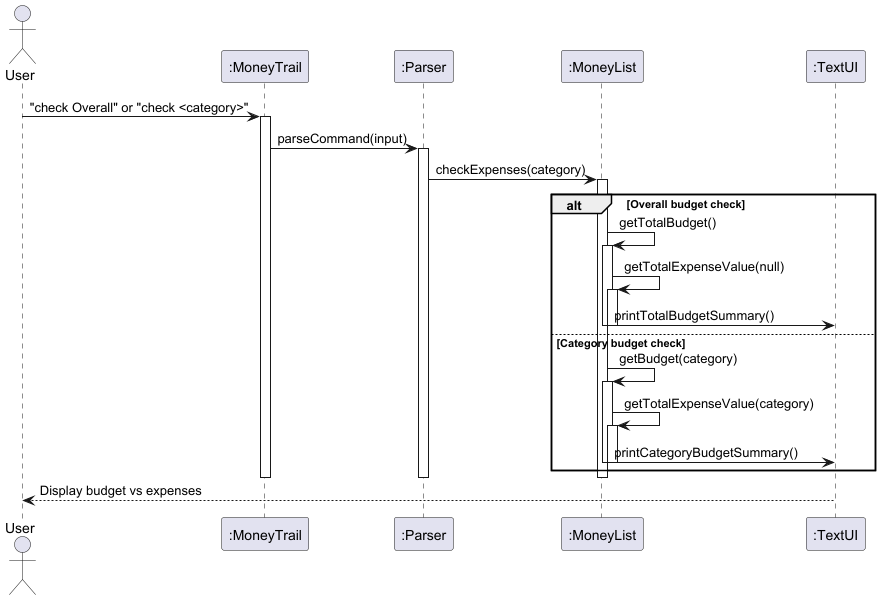

The diagram above was rendered by PlantUML. Its source (embedded in the PNG):
@startuml CheckExpense Sequence Diagram
actor User
participant MoneyTrail as ":MoneyTrail"
participant Parser as ":Parser"
participant MoneyList as ":MoneyList"
participant TextUI as ":TextUI"

User -> MoneyTrail : "check Overall" or "check <category>"
activate MoneyTrail

MoneyTrail -> Parser : parseCommand(input)
activate Parser

Parser -> MoneyList : checkExpenses(category)
activate MoneyList

alt Overall budget check
    MoneyList -> MoneyList : getTotalBudget()
    activate MoneyList
    MoneyList -> MoneyList : getTotalExpenseValue(null)
    activate MoneyList
    MoneyList -> TextUI : printTotalBudgetSummary()
    deactivate MoneyList
    deactivate MoneyList
else Category budget check
    MoneyList -> MoneyList : getBudget(category)
    activate MoneyList
    MoneyList -> MoneyList : getTotalExpenseValue(category)
    activate MoneyList
    MoneyList -> TextUI : printCategoryBudgetSummary()
    deactivate MoneyList
    deactivate MoneyList
end

deactivate MoneyList
deactivate Parser
deactivate MoneyTrail
TextUI --> User : Display budget vs expenses

@enduml